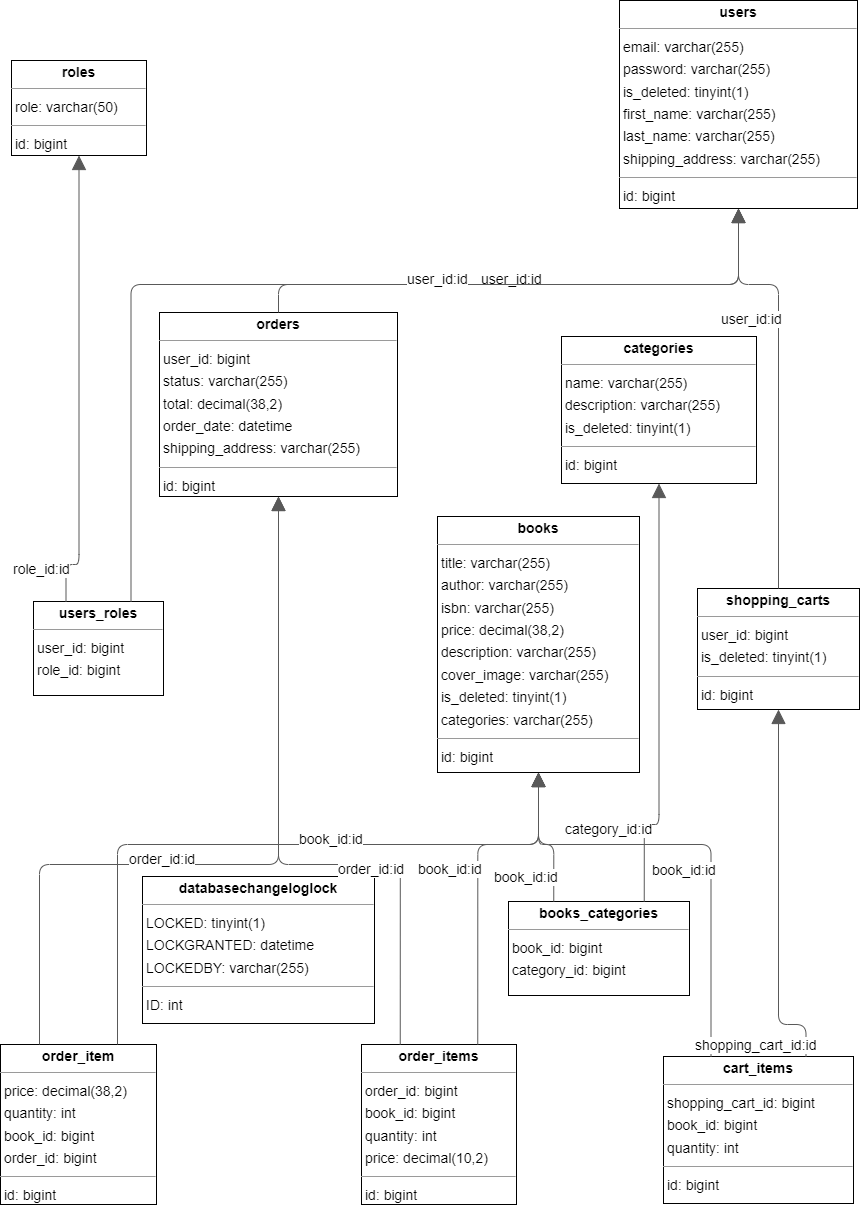

The diagram above was exported from draw.io. Its source (the exported page's mxGraphModel, read from the mxfile embedded in the PNG):
<mxGraphModel dx="1408" dy="537" grid="1" gridSize="10" guides="1" tooltips="1" connect="1" arrows="1" fold="1" page="0" pageScale="1" pageWidth="827" pageHeight="1169" background="none" math="0" shadow="0">
  <root>
    <mxCell id="0" />
    <mxCell id="1" parent="0" />
    <mxCell id="node9" value="&lt;p style=&quot;margin:0px;margin-top:4px;text-align:center;&quot;&gt;&lt;b&gt;books&lt;/b&gt;&lt;/p&gt;&lt;hr size=&quot;1&quot;/&gt;&lt;p style=&quot;margin:0 0 0 4px;line-height:1.6;&quot;&gt; title: varchar(255)&lt;br/&gt; author: varchar(255)&lt;br/&gt; isbn: varchar(255)&lt;br/&gt; price: decimal(38,2)&lt;br/&gt; description: varchar(255)&lt;br/&gt; cover_image: varchar(255)&lt;br/&gt; is_deleted: tinyint(1)&lt;br/&gt; categories: varchar(255)&lt;/p&gt;&lt;hr size=&quot;1&quot;/&gt;&lt;p style=&quot;margin:0 0 0 4px;line-height:1.6;&quot;&gt; id: bigint&lt;/p&gt;" style="verticalAlign=top;align=left;overflow=fill;fontSize=14;fontFamily=Helvetica;html=1;rounded=0;shadow=0;comic=0;labelBackgroundColor=none;strokeWidth=1;" parent="1" vertex="1">
      <mxGeometry x="318" y="752" width="202" height="256" as="geometry" />
    </mxCell>
    <mxCell id="node7" value="&lt;p style=&quot;margin:0px;margin-top:4px;text-align:center;&quot;&gt;&lt;b&gt;books_categories&lt;/b&gt;&lt;/p&gt;&lt;hr size=&quot;1&quot;/&gt;&lt;p style=&quot;margin:0 0 0 4px;line-height:1.6;&quot;&gt; book_id: bigint&lt;br/&gt; category_id: bigint&lt;/p&gt;" style="verticalAlign=top;align=left;overflow=fill;fontSize=14;fontFamily=Helvetica;html=1;rounded=0;shadow=0;comic=0;labelBackgroundColor=none;strokeWidth=1;" parent="1" vertex="1">
      <mxGeometry x="389" y="1137" width="181" height="94" as="geometry" />
    </mxCell>
    <mxCell id="node3" value="&lt;p style=&quot;margin:0px;margin-top:4px;text-align:center;&quot;&gt;&lt;b&gt;cart_items&lt;/b&gt;&lt;/p&gt;&lt;hr size=&quot;1&quot;/&gt;&lt;p style=&quot;margin:0 0 0 4px;line-height:1.6;&quot;&gt; shopping_cart_id: bigint&lt;br/&gt; book_id: bigint&lt;br/&gt; quantity: int&lt;/p&gt;&lt;hr size=&quot;1&quot;/&gt;&lt;p style=&quot;margin:0 0 0 4px;line-height:1.6;&quot;&gt; id: bigint&lt;/p&gt;" style="verticalAlign=top;align=left;overflow=fill;fontSize=14;fontFamily=Helvetica;html=1;rounded=0;shadow=0;comic=0;labelBackgroundColor=none;strokeWidth=1;" parent="1" vertex="1">
      <mxGeometry x="544" y="1292" width="190" height="147" as="geometry" />
    </mxCell>
    <mxCell id="node11" value="&lt;p style=&quot;margin:0px;margin-top:4px;text-align:center;&quot;&gt;&lt;b&gt;categories&lt;/b&gt;&lt;/p&gt;&lt;hr size=&quot;1&quot;/&gt;&lt;p style=&quot;margin:0 0 0 4px;line-height:1.6;&quot;&gt; name: varchar(255)&lt;br/&gt; description: varchar(255)&lt;br/&gt; is_deleted: tinyint(1)&lt;/p&gt;&lt;hr size=&quot;1&quot;/&gt;&lt;p style=&quot;margin:0 0 0 4px;line-height:1.6;&quot;&gt; id: bigint&lt;/p&gt;" style="verticalAlign=top;align=left;overflow=fill;fontSize=14;fontFamily=Helvetica;html=1;rounded=0;shadow=0;comic=0;labelBackgroundColor=none;strokeWidth=1;" parent="1" vertex="1">
      <mxGeometry x="442" y="572" width="195" height="147" as="geometry" />
    </mxCell>
    <mxCell id="node6" value="&lt;p style=&quot;margin:0px;margin-top:4px;text-align:center;&quot;&gt;&lt;b&gt;databasechangeloglock&lt;/b&gt;&lt;/p&gt;&lt;hr size=&quot;1&quot;/&gt;&lt;p style=&quot;margin:0 0 0 4px;line-height:1.6;&quot;&gt; LOCKED: tinyint(1)&lt;br/&gt; LOCKGRANTED: datetime&lt;br/&gt; LOCKEDBY: varchar(255)&lt;/p&gt;&lt;hr size=&quot;1&quot;/&gt;&lt;p style=&quot;margin:0 0 0 4px;line-height:1.6;&quot;&gt; ID: int&lt;/p&gt;" style="verticalAlign=top;align=left;overflow=fill;fontSize=14;fontFamily=Helvetica;html=1;rounded=0;shadow=0;comic=0;labelBackgroundColor=none;strokeWidth=1;" parent="1" vertex="1">
      <mxGeometry x="23" y="1112" width="232" height="147" as="geometry" />
    </mxCell>
    <mxCell id="node10" value="&lt;p style=&quot;margin:0px;margin-top:4px;text-align:center;&quot;&gt;&lt;b&gt;order_item&lt;/b&gt;&lt;/p&gt;&lt;hr size=&quot;1&quot;/&gt;&lt;p style=&quot;margin:0 0 0 4px;line-height:1.6;&quot;&gt; price: decimal(38,2)&lt;br/&gt; quantity: int&lt;br/&gt; book_id: bigint&lt;br/&gt; order_id: bigint&lt;/p&gt;&lt;hr size=&quot;1&quot;/&gt;&lt;p style=&quot;margin:0 0 0 4px;line-height:1.6;&quot;&gt; id: bigint&lt;/p&gt;" style="verticalAlign=top;align=left;overflow=fill;fontSize=14;fontFamily=Helvetica;html=1;rounded=0;shadow=0;comic=0;labelBackgroundColor=none;strokeWidth=1;" parent="1" vertex="1">
      <mxGeometry x="-119" y="1280" width="156" height="160" as="geometry" />
    </mxCell>
    <mxCell id="node8" value="&lt;p style=&quot;margin:0px;margin-top:4px;text-align:center;&quot;&gt;&lt;b&gt;order_items&lt;/b&gt;&lt;/p&gt;&lt;hr size=&quot;1&quot;/&gt;&lt;p style=&quot;margin:0 0 0 4px;line-height:1.6;&quot;&gt; order_id: bigint&lt;br/&gt; book_id: bigint&lt;br/&gt; quantity: int&lt;br/&gt; price: decimal(10,2)&lt;/p&gt;&lt;hr size=&quot;1&quot;/&gt;&lt;p style=&quot;margin:0 0 0 4px;line-height:1.6;&quot;&gt; id: bigint&lt;/p&gt;" style="verticalAlign=top;align=left;overflow=fill;fontSize=14;fontFamily=Helvetica;html=1;rounded=0;shadow=0;comic=0;labelBackgroundColor=none;strokeWidth=1;" parent="1" vertex="1">
      <mxGeometry x="242" y="1280" width="155" height="160" as="geometry" />
    </mxCell>
    <mxCell id="node4" value="&lt;p style=&quot;margin:0px;margin-top:4px;text-align:center;&quot;&gt;&lt;b&gt;orders&lt;/b&gt;&lt;/p&gt;&lt;hr size=&quot;1&quot;/&gt;&lt;p style=&quot;margin:0 0 0 4px;line-height:1.6;&quot;&gt; user_id: bigint&lt;br/&gt; status: varchar(255)&lt;br/&gt; total: decimal(38,2)&lt;br/&gt; order_date: datetime&lt;br/&gt; shipping_address: varchar(255)&lt;/p&gt;&lt;hr size=&quot;1&quot;/&gt;&lt;p style=&quot;margin:0 0 0 4px;line-height:1.6;&quot;&gt; id: bigint&lt;/p&gt;" style="verticalAlign=top;align=left;overflow=fill;fontSize=14;fontFamily=Helvetica;html=1;rounded=0;shadow=0;comic=0;labelBackgroundColor=none;strokeWidth=1;" parent="1" vertex="1">
      <mxGeometry x="40" y="548" width="238" height="184" as="geometry" />
    </mxCell>
    <mxCell id="node2" value="&lt;p style=&quot;margin:0px;margin-top:4px;text-align:center;&quot;&gt;&lt;b&gt;roles&lt;/b&gt;&lt;/p&gt;&lt;hr size=&quot;1&quot;/&gt;&lt;p style=&quot;margin:0 0 0 4px;line-height:1.6;&quot;&gt; role: varchar(50)&lt;/p&gt;&lt;hr size=&quot;1&quot;/&gt;&lt;p style=&quot;margin:0 0 0 4px;line-height:1.6;&quot;&gt; id: bigint&lt;/p&gt;" style="verticalAlign=top;align=left;overflow=fill;fontSize=14;fontFamily=Helvetica;html=1;rounded=0;shadow=0;comic=0;labelBackgroundColor=none;strokeWidth=1;" parent="1" vertex="1">
      <mxGeometry x="-108" y="296" width="135" height="95" as="geometry" />
    </mxCell>
    <mxCell id="node0" value="&lt;p style=&quot;margin:0px;margin-top:4px;text-align:center;&quot;&gt;&lt;b&gt;shopping_carts&lt;/b&gt;&lt;/p&gt;&lt;hr size=&quot;1&quot;/&gt;&lt;p style=&quot;margin:0 0 0 4px;line-height:1.6;&quot;&gt; user_id: bigint&lt;br/&gt; is_deleted: tinyint(1)&lt;/p&gt;&lt;hr size=&quot;1&quot;/&gt;&lt;p style=&quot;margin:0 0 0 4px;line-height:1.6;&quot;&gt; id: bigint&lt;/p&gt;" style="verticalAlign=top;align=left;overflow=fill;fontSize=14;fontFamily=Helvetica;html=1;rounded=0;shadow=0;comic=0;labelBackgroundColor=none;strokeWidth=1;" parent="1" vertex="1">
      <mxGeometry x="578" y="824" width="162" height="121" as="geometry" />
    </mxCell>
    <mxCell id="node12" value="&lt;p style=&quot;margin:0px;margin-top:4px;text-align:center;&quot;&gt;&lt;b&gt;users&lt;/b&gt;&lt;/p&gt;&lt;hr size=&quot;1&quot;/&gt;&lt;p style=&quot;margin:0 0 0 4px;line-height:1.6;&quot;&gt; email: varchar(255)&lt;br/&gt; password: varchar(255)&lt;br/&gt; is_deleted: tinyint(1)&lt;br/&gt; first_name: varchar(255)&lt;br/&gt; last_name: varchar(255)&lt;br/&gt; shipping_address: varchar(255)&lt;/p&gt;&lt;hr size=&quot;1&quot;/&gt;&lt;p style=&quot;margin:0 0 0 4px;line-height:1.6;&quot;&gt; id: bigint&lt;/p&gt;" style="verticalAlign=top;align=left;overflow=fill;fontSize=14;fontFamily=Helvetica;html=1;rounded=0;shadow=0;comic=0;labelBackgroundColor=none;strokeWidth=1;" parent="1" vertex="1">
      <mxGeometry x="500" y="236" width="238" height="208" as="geometry" />
    </mxCell>
    <mxCell id="node5" value="&lt;p style=&quot;margin:0px;margin-top:4px;text-align:center;&quot;&gt;&lt;b&gt;users_roles&lt;/b&gt;&lt;/p&gt;&lt;hr size=&quot;1&quot;/&gt;&lt;p style=&quot;margin:0 0 0 4px;line-height:1.6;&quot;&gt; user_id: bigint&lt;br/&gt; role_id: bigint&lt;/p&gt;" style="verticalAlign=top;align=left;overflow=fill;fontSize=14;fontFamily=Helvetica;html=1;rounded=0;shadow=0;comic=0;labelBackgroundColor=none;strokeWidth=1;" parent="1" vertex="1">
      <mxGeometry x="-86" y="837" width="130" height="94" as="geometry" />
    </mxCell>
    <mxCell id="edge5" value="" style="html=1;rounded=1;edgeStyle=orthogonalEdgeStyle;dashed=0;startArrow=none;endArrow=block;endSize=12;strokeColor=#595959;exitX=0.250;exitY=0.000;exitDx=0;exitDy=0;entryX=0.500;entryY=1.000;entryDx=0;entryDy=0;" parent="1" source="node7" target="node9" edge="1">
      <mxGeometry width="50" height="50" relative="1" as="geometry">
        <Array as="points">
          <mxPoint x="434" y="1080" />
          <mxPoint x="419" y="1080" />
        </Array>
      </mxGeometry>
    </mxCell>
    <mxCell id="label32" value="book_id:id" style="edgeLabel;resizable=0;html=1;align=left;verticalAlign=top;strokeColor=default;" parent="edge5" vertex="1" connectable="0">
      <mxGeometry x="373" y="1098" as="geometry" />
    </mxCell>
    <mxCell id="edge2" value="" style="html=1;rounded=1;edgeStyle=orthogonalEdgeStyle;dashed=0;startArrow=none;endArrow=block;endSize=12;strokeColor=#595959;exitX=0.750;exitY=0.000;exitDx=0;exitDy=0;entryX=0.500;entryY=1.000;entryDx=0;entryDy=0;" parent="1" source="node7" target="node11" edge="1">
      <mxGeometry width="50" height="50" relative="1" as="geometry">
        <Array as="points">
          <mxPoint x="524" y="1060" />
          <mxPoint x="539" y="1060" />
        </Array>
      </mxGeometry>
    </mxCell>
    <mxCell id="label14" value="category_id:id" style="edgeLabel;resizable=0;html=1;align=left;verticalAlign=top;strokeColor=default;" parent="edge2" vertex="1" connectable="0">
      <mxGeometry x="444" y="1050" as="geometry" />
    </mxCell>
    <mxCell id="edge8" value="" style="html=1;rounded=1;edgeStyle=orthogonalEdgeStyle;dashed=0;startArrow=none;endArrow=block;endSize=12;strokeColor=#595959;exitX=0.250;exitY=0.000;exitDx=0;exitDy=0;entryX=0.500;entryY=1.000;entryDx=0;entryDy=0;" parent="1" source="node3" target="node9" edge="1">
      <mxGeometry width="50" height="50" relative="1" as="geometry">
        <Array as="points">
          <mxPoint x="592" y="1080" />
          <mxPoint x="419" y="1080" />
        </Array>
      </mxGeometry>
    </mxCell>
    <mxCell id="label50" value="book_id:id" style="edgeLabel;resizable=0;html=1;align=left;verticalAlign=top;strokeColor=default;" parent="edge8" vertex="1" connectable="0">
      <mxGeometry x="531" y="1091" as="geometry" />
    </mxCell>
    <mxCell id="edge4" value="" style="html=1;rounded=1;edgeStyle=orthogonalEdgeStyle;dashed=0;startArrow=none;endArrow=block;endSize=12;strokeColor=#595959;exitX=0.750;exitY=0.000;exitDx=0;exitDy=0;entryX=0.500;entryY=1.000;entryDx=0;entryDy=0;" parent="1" source="node3" target="node0" edge="1">
      <mxGeometry width="50" height="50" relative="1" as="geometry">
        <Array as="points">
          <mxPoint x="687" y="1260" />
          <mxPoint x="659" y="1260" />
        </Array>
      </mxGeometry>
    </mxCell>
    <mxCell id="label26" value="shopping_cart_id:id" style="edgeLabel;resizable=0;html=1;align=left;verticalAlign=top;strokeColor=default;" parent="edge4" vertex="1" connectable="0">
      <mxGeometry x="574" y="1266" as="geometry" />
    </mxCell>
    <mxCell id="edge9" value="" style="html=1;rounded=1;edgeStyle=orthogonalEdgeStyle;dashed=0;startArrow=none;endArrow=block;endSize=12;strokeColor=#595959;exitX=0.750;exitY=0.000;exitDx=0;exitDy=0;entryX=0.500;entryY=1.000;entryDx=0;entryDy=0;" parent="1" source="node10" target="node9" edge="1">
      <mxGeometry width="50" height="50" relative="1" as="geometry">
        <Array as="points">
          <mxPoint x="-2" y="1080" />
          <mxPoint x="419" y="1080" />
        </Array>
      </mxGeometry>
    </mxCell>
    <mxCell id="label56" value="book_id:id" style="edgeLabel;resizable=0;html=1;align=left;verticalAlign=top;strokeColor=default;" parent="edge9" vertex="1" connectable="0">
      <mxGeometry x="178" y="1060" as="geometry" />
    </mxCell>
    <mxCell id="edge3" value="" style="html=1;rounded=1;edgeStyle=orthogonalEdgeStyle;dashed=0;startArrow=none;endArrow=block;endSize=12;strokeColor=#595959;exitX=0.250;exitY=0.000;exitDx=0;exitDy=0;entryX=0.500;entryY=1.000;entryDx=0;entryDy=0;" parent="1" source="node10" target="node4" edge="1">
      <mxGeometry width="50" height="50" relative="1" as="geometry">
        <Array as="points">
          <mxPoint x="-80" y="1100" />
          <mxPoint x="159" y="1100" />
        </Array>
      </mxGeometry>
    </mxCell>
    <mxCell id="label20" value="order_id:id" style="edgeLabel;resizable=0;html=1;align=left;verticalAlign=top;strokeColor=default;" parent="edge3" vertex="1" connectable="0">
      <mxGeometry x="8" y="1080" as="geometry" />
    </mxCell>
    <mxCell id="edge11" value="" style="html=1;rounded=1;edgeStyle=orthogonalEdgeStyle;dashed=0;startArrow=none;endArrow=block;endSize=12;strokeColor=#595959;exitX=0.750;exitY=0.000;exitDx=0;exitDy=0;entryX=0.500;entryY=1.000;entryDx=0;entryDy=0;" parent="1" source="node8" target="node9" edge="1">
      <mxGeometry width="50" height="50" relative="1" as="geometry">
        <Array as="points">
          <mxPoint x="358" y="1080" />
          <mxPoint x="419" y="1080" />
        </Array>
      </mxGeometry>
    </mxCell>
    <mxCell id="label68" value="book_id:id" style="edgeLabel;resizable=0;html=1;align=left;verticalAlign=top;strokeColor=default;" parent="edge11" vertex="1" connectable="0">
      <mxGeometry x="297" y="1090" as="geometry" />
    </mxCell>
    <mxCell id="edge7" value="" style="html=1;rounded=1;edgeStyle=orthogonalEdgeStyle;dashed=0;startArrow=none;endArrow=block;endSize=12;strokeColor=#595959;exitX=0.250;exitY=0.000;exitDx=0;exitDy=0;entryX=0.500;entryY=1.000;entryDx=0;entryDy=0;" parent="1" source="node8" target="node4" edge="1">
      <mxGeometry width="50" height="50" relative="1" as="geometry">
        <Array as="points">
          <mxPoint x="280" y="1100" />
          <mxPoint x="159" y="1100" />
        </Array>
      </mxGeometry>
    </mxCell>
    <mxCell id="label44" value="order_id:id" style="edgeLabel;resizable=0;html=1;align=left;verticalAlign=top;strokeColor=default;" parent="edge7" vertex="1" connectable="0">
      <mxGeometry x="217" y="1090" as="geometry" />
    </mxCell>
    <mxCell id="edge0" value="" style="html=1;rounded=1;edgeStyle=orthogonalEdgeStyle;dashed=0;startArrow=none;endArrow=block;endSize=12;strokeColor=#595959;exitX=0.500;exitY=0.000;exitDx=0;exitDy=0;entryX=0.500;entryY=1.000;entryDx=0;entryDy=0;" parent="1" source="node4" target="node12" edge="1">
      <mxGeometry width="50" height="50" relative="1" as="geometry">
        <Array as="points">
          <mxPoint x="159" y="520" />
          <mxPoint x="619" y="520" />
        </Array>
      </mxGeometry>
    </mxCell>
    <mxCell id="label2" value="user_id:id" style="edgeLabel;resizable=0;html=1;align=left;verticalAlign=top;strokeColor=default;" parent="edge0" vertex="1" connectable="0">
      <mxGeometry x="360" y="500" as="geometry" />
    </mxCell>
    <mxCell id="edge1" value="" style="html=1;rounded=1;edgeStyle=orthogonalEdgeStyle;dashed=0;startArrow=none;endArrow=block;endSize=12;strokeColor=#595959;exitX=0.500;exitY=0.000;exitDx=0;exitDy=0;entryX=0.500;entryY=1.000;entryDx=0;entryDy=0;" parent="1" source="node0" target="node12" edge="1">
      <mxGeometry width="50" height="50" relative="1" as="geometry">
        <Array as="points">
          <mxPoint x="659" y="520" />
          <mxPoint x="619" y="520" />
        </Array>
      </mxGeometry>
    </mxCell>
    <mxCell id="label8" value="user_id:id" style="edgeLabel;resizable=0;html=1;align=left;verticalAlign=top;strokeColor=default;" parent="edge1" vertex="1" connectable="0">
      <mxGeometry x="600" y="540" as="geometry" />
    </mxCell>
    <mxCell id="edge6" value="" style="html=1;rounded=1;edgeStyle=orthogonalEdgeStyle;dashed=0;startArrow=none;endArrow=block;endSize=12;strokeColor=#595959;exitX=0.250;exitY=0.000;exitDx=0;exitDy=0;entryX=0.500;entryY=1.000;entryDx=0;entryDy=0;" parent="1" source="node5" target="node2" edge="1">
      <mxGeometry width="50" height="50" relative="1" as="geometry">
        <Array as="points">
          <mxPoint x="-53" y="800" />
          <mxPoint x="-41" y="800" />
        </Array>
      </mxGeometry>
    </mxCell>
    <mxCell id="label38" value="role_id:id" style="edgeLabel;resizable=0;html=1;align=left;verticalAlign=top;strokeColor=default;" parent="edge6" vertex="1" connectable="0">
      <mxGeometry x="-108" y="790" as="geometry" />
    </mxCell>
    <mxCell id="edge10" value="" style="html=1;rounded=1;edgeStyle=orthogonalEdgeStyle;dashed=0;startArrow=none;endArrow=block;endSize=12;strokeColor=#595959;exitX=0.750;exitY=0.000;exitDx=0;exitDy=0;entryX=0.500;entryY=1.000;entryDx=0;entryDy=0;" parent="1" source="node5" target="node12" edge="1">
      <mxGeometry width="50" height="50" relative="1" as="geometry">
        <Array as="points">
          <mxPoint x="12" y="520" />
          <mxPoint x="619" y="520" />
        </Array>
      </mxGeometry>
    </mxCell>
    <mxCell id="label62" value="user_id:id" style="edgeLabel;resizable=0;html=1;align=left;verticalAlign=top;strokeColor=default;" parent="edge10" vertex="1" connectable="0">
      <mxGeometry x="286" y="500" as="geometry" />
    </mxCell>
  </root>
</mxGraphModel>